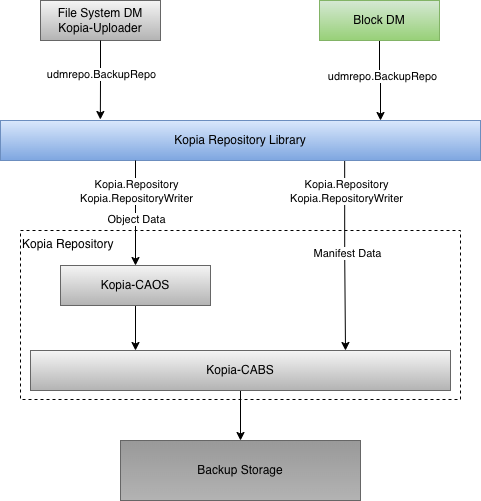

The diagram above was exported from draw.io. Its source (the exported page's mxGraphModel, read from the mxfile embedded in the PNG):
<mxGraphModel dx="1665" dy="886" grid="1" gridSize="10" guides="1" tooltips="1" connect="1" arrows="1" fold="1" page="1" pageScale="1" pageWidth="850" pageHeight="1100" math="0" shadow="0">
  <root>
    <mxCell id="0" />
    <mxCell id="1" parent="0" />
    <mxCell id="KtRvMu5BbIaRG2jg6ees-1" parent="1" style="rounded=0;whiteSpace=wrap;html=1;align=left;verticalAlign=top;dashed=1;" value="Kopia Repository" vertex="1">
      <mxGeometry height="169" width="440" x="140" y="390" as="geometry" />
    </mxCell>
    <mxCell id="KtRvMu5BbIaRG2jg6ees-2" parent="1" style="rounded=0;whiteSpace=wrap;html=1;fillColor=#f5f5f5;strokeColor=#666666;gradientColor=#b3b3b3;" value="File System DM&lt;br&gt;Kopia-Uploader" vertex="1">
      <mxGeometry height="40" width="120" x="160" y="160" as="geometry" />
    </mxCell>
    <mxCell id="KtRvMu5BbIaRG2jg6ees-3" edge="1" parent="1" source="KtRvMu5BbIaRG2jg6ees-2" style="edgeStyle=orthogonalEdgeStyle;rounded=0;orthogonalLoop=1;jettySize=auto;html=1;entryX=0.208;entryY=-0.025;entryDx=0;entryDy=0;entryPerimeter=0;exitX=0.5;exitY=1;exitDx=0;exitDy=0;" target="KtRvMu5BbIaRG2jg6ees-8">
      <mxGeometry relative="1" as="geometry">
        <Array as="points" />
        <mxPoint x="220" y="230" as="sourcePoint" />
        <mxPoint x="228.8599999999999" y="281.02" as="targetPoint" />
      </mxGeometry>
    </mxCell>
    <mxCell id="KtRvMu5BbIaRG2jg6ees-4" connectable="0" parent="KtRvMu5BbIaRG2jg6ees-3" style="edgeLabel;html=1;align=center;verticalAlign=middle;resizable=0;points=[];" value="udmrepo.BackupRepo" vertex="1">
      <mxGeometry relative="1" x="-0.2752" y="-1" as="geometry">
        <mxPoint x="1" y="4" as="offset" />
      </mxGeometry>
    </mxCell>
    <mxCell id="KtRvMu5BbIaRG2jg6ees-5" edge="1" parent="1" source="KtRvMu5BbIaRG2jg6ees-8" style="edgeStyle=orthogonalEdgeStyle;rounded=0;orthogonalLoop=1;jettySize=auto;html=1;entryX=0.75;entryY=0;entryDx=0;entryDy=0;exitX=0.717;exitY=1;exitDx=0;exitDy=0;exitPerimeter=0;" target="KtRvMu5BbIaRG2jg6ees-15">
      <mxGeometry relative="1" as="geometry">
        <mxPoint x="450" y="330" as="sourcePoint" />
      </mxGeometry>
    </mxCell>
    <mxCell id="KtRvMu5BbIaRG2jg6ees-6" connectable="0" parent="KtRvMu5BbIaRG2jg6ees-5" style="edgeLabel;html=1;align=center;verticalAlign=middle;resizable=0;points=[];" value="Kopia.Repository&lt;br&gt;Kopia.RepositoryWriter" vertex="1">
      <mxGeometry relative="1" x="-0.7841" y="-1" as="geometry">
        <mxPoint x="2" y="9" as="offset" />
      </mxGeometry>
    </mxCell>
    <mxCell id="KtRvMu5BbIaRG2jg6ees-7" connectable="0" parent="KtRvMu5BbIaRG2jg6ees-5" style="edgeLabel;html=1;align=center;verticalAlign=middle;resizable=0;points=[];" value="Manifest Data" vertex="1">
      <mxGeometry relative="1" x="-0.0251" y="2" as="geometry">
        <mxPoint as="offset" />
      </mxGeometry>
    </mxCell>
    <mxCell id="KtRvMu5BbIaRG2jg6ees-8" parent="1" style="rounded=0;whiteSpace=wrap;html=1;shadow=0;fillColor=#dae8fc;strokeColor=#6c8ebf;gradientColor=#7ea6e0;verticalAlign=middle;" value="Kopia Repository Library" vertex="1">
      <mxGeometry height="40" width="480" x="120" y="280" as="geometry" />
    </mxCell>
    <mxCell id="KtRvMu5BbIaRG2jg6ees-9" edge="1" parent="1" source="KtRvMu5BbIaRG2jg6ees-13" style="edgeStyle=orthogonalEdgeStyle;rounded=0;orthogonalLoop=1;jettySize=auto;html=1;startArrow=classic;startFill=1;endArrow=none;endFill=0;spacing=2;exitX=0.5;exitY=0;exitDx=0;exitDy=0;">
      <mxGeometry relative="1" as="geometry">
        <mxPoint x="335" y="386" as="sourcePoint" />
        <mxPoint x="255" y="320" as="targetPoint" />
      </mxGeometry>
    </mxCell>
    <mxCell id="KtRvMu5BbIaRG2jg6ees-10" connectable="0" parent="KtRvMu5BbIaRG2jg6ees-9" style="edgeLabel;html=1;align=center;verticalAlign=middle;resizable=0;points=[];" value="Kopia.Repository&lt;br&gt;Kopia.RepositoryWriter" vertex="1">
      <mxGeometry relative="1" x="0.1429" y="-2" as="geometry">
        <mxPoint x="-2" y="-15" as="offset" />
      </mxGeometry>
    </mxCell>
    <mxCell id="KtRvMu5BbIaRG2jg6ees-11" connectable="0" parent="KtRvMu5BbIaRG2jg6ees-9" style="edgeLabel;html=1;align=center;verticalAlign=middle;resizable=0;points=[];" value="Object Data" vertex="1">
      <mxGeometry relative="1" x="-0.1048" as="geometry">
        <mxPoint as="offset" />
      </mxGeometry>
    </mxCell>
    <mxCell id="KtRvMu5BbIaRG2jg6ees-12" edge="1" parent="1" source="KtRvMu5BbIaRG2jg6ees-13" style="edgeStyle=orthogonalEdgeStyle;rounded=0;orthogonalLoop=1;jettySize=auto;html=1;exitX=0.5;exitY=1;exitDx=0;exitDy=0;entryX=0.25;entryY=0;entryDx=0;entryDy=0;startArrow=none;startFill=0;endArrow=classic;endFill=1;" target="KtRvMu5BbIaRG2jg6ees-15">
      <mxGeometry relative="1" as="geometry" />
    </mxCell>
    <mxCell id="KtRvMu5BbIaRG2jg6ees-13" parent="1" style="rounded=0;whiteSpace=wrap;html=1;fillColor=#f5f5f5;strokeColor=#666666;gradientColor=#b3b3b3;" value="Kopia-CAOS" vertex="1">
      <mxGeometry height="40" width="150" x="180" y="425" as="geometry" />
    </mxCell>
    <mxCell id="KtRvMu5BbIaRG2jg6ees-14" edge="1" parent="1" source="KtRvMu5BbIaRG2jg6ees-15" style="edgeStyle=orthogonalEdgeStyle;rounded=0;orthogonalLoop=1;jettySize=auto;html=1;exitX=0.5;exitY=1;exitDx=0;exitDy=0;entryX=0.5;entryY=0;entryDx=0;entryDy=0;startArrow=none;startFill=0;endArrow=classic;endFill=1;" target="KtRvMu5BbIaRG2jg6ees-16">
      <mxGeometry relative="1" as="geometry" />
    </mxCell>
    <mxCell id="KtRvMu5BbIaRG2jg6ees-15" parent="1" style="rounded=0;whiteSpace=wrap;html=1;fillColor=#f5f5f5;strokeColor=#666666;gradientColor=#b3b3b3;" value="Kopia-CABS" vertex="1">
      <mxGeometry height="40" width="420" x="150" y="510" as="geometry" />
    </mxCell>
    <mxCell id="KtRvMu5BbIaRG2jg6ees-16" parent="1" style="rounded=0;whiteSpace=wrap;html=1;fillColor=#999999;strokeColor=#666666;gradientColor=#b3b3b3;" value="Backup Storage" vertex="1">
      <mxGeometry height="60" width="240" x="240" y="600" as="geometry" />
    </mxCell>
    <mxCell id="KtRvMu5BbIaRG2jg6ees-17" edge="1" parent="1" source="KtRvMu5BbIaRG2jg6ees-19" style="edgeStyle=orthogonalEdgeStyle;rounded=0;orthogonalLoop=1;jettySize=auto;html=1;">
      <mxGeometry relative="1" as="geometry">
        <mxPoint x="500" y="280" as="targetPoint" />
      </mxGeometry>
    </mxCell>
    <mxCell id="KtRvMu5BbIaRG2jg6ees-18" connectable="0" parent="KtRvMu5BbIaRG2jg6ees-17" style="edgeLabel;html=1;align=center;verticalAlign=middle;resizable=0;points=[];" value="udmrepo.BackupRepo" vertex="1">
      <mxGeometry relative="1" x="-0.1351" y="2" as="geometry">
        <mxPoint as="offset" />
      </mxGeometry>
    </mxCell>
    <mxCell id="KtRvMu5BbIaRG2jg6ees-19" parent="1" style="rounded=0;whiteSpace=wrap;html=1;fillColor=#d5e8d4;strokeColor=#82b366;gradientColor=#97d077;" value="Block DM" vertex="1">
      <mxGeometry height="40" width="120" x="439" y="160" as="geometry" />
    </mxCell>
  </root>
</mxGraphModel>